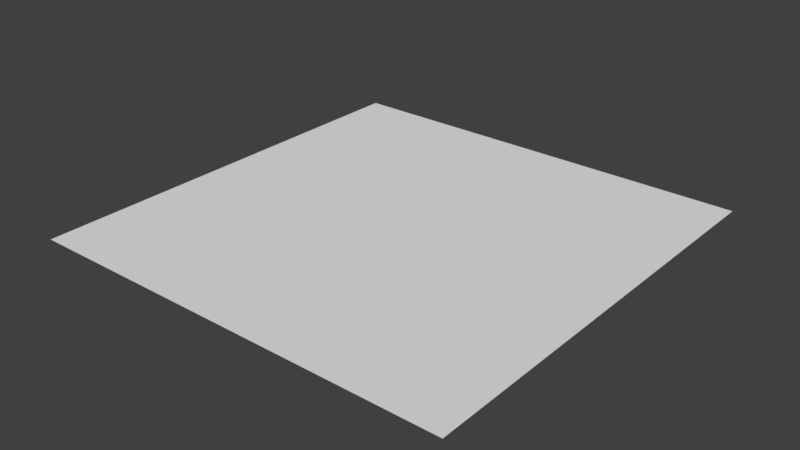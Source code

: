 # Source: Plane.blend  (saved by Blender 2.79.0; exported with 4.5.12 LTS)
import bpy
from mathutils import Matrix  # noqa: F401  (used for matrix-valued properties, if any)

bpy.ops.wm.read_factory_settings(use_empty=True)
scene = bpy.context.scene
scene.name = 'Scene'

# ---- collections
col_collection_1 = bpy.data.collections.new('Collection 1'); scene.collection.children.link(col_collection_1)

# ---- world
world_world = bpy.data.worlds.new('World'); scene.world = world_world
world_world.color = (0.05088, 0.05088, 0.05088)
world_world.use_sun_shadow = False
world_world.sun_shadow_jitter_overblur = 0.0
world_world.cycles.sampling_method = 'MANUAL'

# ---- meshes
me_plane_001 = bpy.data.meshes.new('Plane.001')
me_plane_001.from_pydata([(-5.0, -5.0, 0.0), (5.0, -5.0, 0.0), (-5.0, 5.0, 0.0), (5.0, 5.0, 0.0), (-5.0, 4.688, 0.0), (-5.0, 4.375, 0.0), (-5.0, 4.062, 0.0), (-5.0, 3.75, 0.0), (-5.0, 3.438, 0.0), (-5.0, 3.125, 0.0), (-5.0, 2.812, 0.0), (-5.0, 2.5, 0.0), (-5.0, 2.188, 0.0), (-5.0, 1.875, 0.0), (-5.0, 1.562, 0.0), (-5.0, 1.25, 0.0), (-5.0, 0.9375, 0.0), (-5.0, 0.625, 0.0), (-5.0, 0.3125, 0.0), (-5.0, 0.0, 0.0), (-5.0, -0.3125, 0.0), (-5.0, -0.625, 0.0), (-5.0, -0.9375, 0.0), (-5.0, -1.25, 0.0), (-5.0, -1.562, 0.0), (-5.0, -1.875, 0.0), (-5.0, -2.188, 0.0), (-5.0, -2.5, 0.0), (-5.0, -2.812, 0.0), (-5.0, -3.125, 0.0), (-5.0, -3.438, 0.0), (-5.0, -3.75, 0.0), (-5.0, -4.062, 0.0), (-5.0, -4.375, 0.0), (-5.0, -4.688, 0.0), (5.0, -4.688, 0.0), (5.0, -4.375, 0.0), (5.0, -4.062, 0.0), (5.0, -3.75, 0.0), (5.0, -3.438, 0.0), (5.0, -3.125, 0.0), (5.0, -2.812, 0.0), (5.0, -2.5, 0.0), (5.0, -2.188, 0.0), (5.0, -1.875, 0.0), (5.0, -1.562, 0.0), (5.0, -1.25, 0.0), (5.0, -0.9375, 0.0), (5.0, -0.625, 0.0), (5.0, -0.3125, 0.0), (5.0, 0.0, 0.0), (5.0, 0.3125, 0.0), (5.0, 0.625, 0.0), (5.0, 0.9375, 0.0), (5.0, 1.25, 0.0), (5.0, 1.562, 0.0), (5.0, 1.875, 0.0), (5.0, 2.188, 0.0), (5.0, 2.5, 0.0), (5.0, 2.812, 0.0), (5.0, 3.125, 0.0), (5.0, 3.438, 0.0), (5.0, 3.75, 0.0), (5.0, 4.062, 0.0), (5.0, 4.375, 0.0), (5.0, 4.688, 0.0), (-4.688, -5.0, 0.0), (-4.375, -5.0, 0.0), (-4.062, -5.0, 0.0), (-3.75, -5.0, 0.0), (-3.438, -5.0, 0.0), (-3.125, -5.0, 0.0), (-2.812, -5.0, 0.0), (-2.5, -5.0, 0.0), (-2.188, -5.0, 0.0), (-1.875, -5.0, 0.0), (-1.562, -5.0, 0.0), (-1.25, -5.0, 0.0), (-0.9375, -5.0, 0.0), (-0.625, -5.0, 0.0), (-0.3125, -5.0, 0.0), (0.0, -5.0, 0.0), (0.3125, -5.0, 0.0), (0.625, -5.0, 0.0), (0.9375, -5.0, 0.0), (1.25, -5.0, 0.0), (1.562, -5.0, 0.0), (1.875, -5.0, 0.0), (2.188, -5.0, 0.0), (2.5, -5.0, 0.0), (2.812, -5.0, 0.0), (3.125, -5.0, 0.0), (3.438, -5.0, 0.0), (3.75, -5.0, 0.0), (4.062, -5.0, 0.0), (4.375, -5.0, 0.0), (4.688, -5.0, 0.0), (4.688, 5.0, 0.0), (4.375, 5.0, 0.0), (4.062, 5.0, 0.0), (3.75, 5.0, 0.0), (3.438, 5.0, 0.0), (3.125, 5.0, 0.0), (2.812, 5.0, 0.0), (2.5, 5.0, 0.0), (2.188, 5.0, 0.0), (1.875, 5.0, 0.0), (1.562, 5.0, 0.0), (1.25, 5.0, 0.0), (0.9375, 5.0, 0.0), (0.625, 5.0, 0.0), (0.3125, 5.0, 0.0), (0.0, 5.0, 0.0), (-0.3125, 5.0, 0.0), (-0.625, 5.0, 0.0), (-0.9375, 5.0, 0.0), (-1.25, 5.0, 0.0), (-1.562, 5.0, 0.0), (-1.875, 5.0, 0.0), (-2.188, 5.0, 0.0), (-2.5, 5.0, 0.0), (-2.812, 5.0, 0.0), (-3.125, 5.0, 0.0), (-3.438, 5.0, 0.0), (-3.75, 5.0, 0.0), (-4.062, 5.0, 0.0), (-4.375, 5.0, 0.0), (-4.688, 5.0, 0.0), (4.688, -4.688, 0.0), (4.375, -4.688, 0.0), (4.062, -4.688, 0.0), (3.75, -4.688, 0.0), (3.438, -4.688, 0.0), (3.125, -4.688, 0.0), (2.812, -4.688, 0.0), (2.5, -4.688, 0.0), (2.188, -4.688, 0.0), (1.875, -4.688, 0.0), (1.562, -4.688, 0.0), (1.25, -4.688, 0.0), (0.9375, -4.688, 0.0), (0.625, -4.688, 0.0), (0.3125, -4.688, 0.0), (0.0, -4.688, 0.0), (-0.3125, -4.688, 0.0), (-0.625, -4.688, 0.0), (-0.9375, -4.688, 0.0), (-1.25, -4.688, 0.0), (-1.562, -4.688, 0.0), (-1.875, -4.688, 0.0), (-2.188, -4.688, 0.0), (-2.5, -4.688, 0.0), (-2.812, -4.688, 0.0), (-3.125, -4.688, 0.0), (-3.438, -4.688, 0.0), (-3.75, -4.688, 0.0), (-4.062, -4.688, 0.0), (-4.375, -4.688, 0.0), (-4.688, -4.688, 0.0), (4.688, -4.375, 0.0), (4.375, -4.375, 0.0), (4.062, -4.375, 0.0), (3.75, -4.375, 0.0), (3.438, -4.375, 0.0), (3.125, -4.375, 0.0), (2.812, -4.375, 0.0), (2.5, -4.375, 0.0), (2.188, -4.375, 0.0), (1.875, -4.375, 0.0), (1.562, -4.375, 0.0), (1.25, -4.375, 0.0), (0.9375, -4.375, 0.0), (0.625, -4.375, 0.0), (0.3125, -4.375, 0.0), (0.0, -4.375, 0.0), (-0.3125, -4.375, 0.0), (-0.625, -4.375, 0.0), (-0.9375, -4.375, 0.0), (-1.25, -4.375, 0.0), (-1.562, -4.375, 0.0), (-1.875, -4.375, 0.0), (-2.188, -4.375, 0.0), (-2.5, -4.375, 0.0), (-2.812, -4.375, 0.0), (-3.125, -4.375, 0.0), (-3.438, -4.375, 0.0), (-3.75, -4.375, 0.0), (-4.062, -4.375, 0.0), (-4.375, -4.375, 0.0), (-4.688, -4.375, 0.0), (4.688, -4.062, 0.0), (4.375, -4.062, 0.0), (4.062, -4.062, 0.0), (3.75, -4.062, 0.0), (3.438, -4.062, 0.0), (3.125, -4.062, 0.0), (2.812, -4.062, 0.0), (2.5, -4.062, 0.0), (2.188, -4.062, 0.0), (1.875, -4.062, 0.0), (1.562, -4.062, 0.0), (1.25, -4.062, 0.0), (0.9375, -4.062, 0.0), (0.625, -4.062, 0.0), (0.3125, -4.062, 0.0), (0.0, -4.062, 0.0), (-0.3125, -4.062, 0.0), (-0.625, -4.062, 0.0), (-0.9375, -4.062, 0.0), (-1.25, -4.062, 0.0), (-1.562, -4.062, 0.0), (-1.875, -4.062, 0.0), (-2.188, -4.062, 0.0), (-2.5, -4.062, 0.0), (-2.812, -4.062, 0.0), (-3.125, -4.062, 0.0), (-3.438, -4.062, 0.0), (-3.75, -4.062, 0.0), (-4.062, -4.062, 0.0), (-4.375, -4.062, 0.0), (-4.688, -4.062, 0.0), (4.688, -3.75, 0.0), (4.375, -3.75, 0.0), (4.062, -3.75, 0.0), (3.75, -3.75, 0.0), (3.438, -3.75, 0.0), (3.125, -3.75, 0.0), (2.812, -3.75, 0.0), (2.5, -3.75, 0.0), (2.188, -3.75, 0.0), (1.875, -3.75, 0.0), (1.562, -3.75, 0.0), (1.25, -3.75, 0.0), (0.9375, -3.75, 0.0), (0.625, -3.75, 0.0), (0.3125, -3.75, 0.0), (0.0, -3.75, 0.0), (-0.3125, -3.75, 0.0), (-0.625, -3.75, 0.0), (-0.9375, -3.75, 0.0), (-1.25, -3.75, 0.0), (-1.562, -3.75, 0.0), (-1.875, -3.75, 0.0), (-2.188, -3.75, 0.0), (-2.5, -3.75, 0.0), (-2.812, -3.75, 0.0), (-3.125, -3.75, 0.0), (-3.438, -3.75, 0.0), (-3.75, -3.75, 0.0), (-4.062, -3.75, 0.0), (-4.375, -3.75, 0.0), (-4.688, -3.75, 0.0), (4.688, -3.438, 0.0), (4.375, -3.438, 0.0), (4.062, -3.438, 0.0), (3.75, -3.438, 0.0), (3.438, -3.438, 0.0), (3.125, -3.438, 0.0), (2.812, -3.438, 0.0), (2.5, -3.438, 0.0), (2.188, -3.438, 0.0), (1.875, -3.438, 0.0), (1.562, -3.438, 0.0), (1.25, -3.438, 0.0), (0.9375, -3.438, 0.0), (0.625, -3.438, 0.0), (0.3125, -3.438, 0.0), (0.0, -3.438, 0.0), (-0.3125, -3.438, 0.0), (-0.625, -3.438, 0.0), (-0.9375, -3.438, 0.0), (-1.25, -3.438, 0.0), (-1.562, -3.438, 0.0), (-1.875, -3.438, 0.0), (-2.188, -3.438, 0.0), (-2.5, -3.438, 0.0), (-2.812, -3.438, 0.0), (-3.125, -3.438, 0.0), (-3.438, -3.438, 0.0), (-3.75, -3.438, 0.0), (-4.062, -3.438, 0.0), (-4.375, -3.438, 0.0), (-4.688, -3.438, 0.0), (4.688, -3.125, 0.0), (4.375, -3.125, 0.0), (4.062, -3.125, 0.0), (3.75, -3.125, 0.0), (3.438, -3.125, 0.0), (3.125, -3.125, 0.0), (2.812, -3.125, 0.0), (2.5, -3.125, 0.0), (2.188, -3.125, 0.0), (1.875, -3.125, 0.0), (1.562, -3.125, 0.0), (1.25, -3.125, 0.0), (0.9375, -3.125, 0.0), (0.625, -3.125, 0.0), (0.3125, -3.125, 0.0), (0.0, -3.125, 0.0), (-0.3125, -3.125, 0.0), (-0.625, -3.125, 0.0), (-0.9375, -3.125, 0.0), (-1.25, -3.125, 0.0), (-1.562, -3.125, 0.0), (-1.875, -3.125, 0.0), (-2.188, -3.125, 0.0), (-2.5, -3.125, 0.0), (-2.812, -3.125, 0.0), (-3.125, -3.125, 0.0), (-3.438, -3.125, 0.0), (-3.75, -3.125, 0.0), (-4.062, -3.125, 0.0), (-4.375, -3.125, 0.0), (-4.688, -3.125, 0.0), (4.688, -2.812, 0.0), (4.375, -2.812, 0.0), (4.062, -2.812, 0.0), (3.75, -2.812, 0.0), (3.438, -2.812, 0.0), (3.125, -2.812, 0.0), (2.812, -2.812, 0.0), (2.5, -2.812, 0.0), (2.188, -2.812, 0.0), (1.875, -2.812, 0.0), (1.562, -2.812, 0.0), (1.25, -2.812, 0.0), (0.9375, -2.812, 0.0), (0.625, -2.812, 0.0), (0.3125, -2.812, 0.0), (0.0, -2.812, 0.0), (-0.3125, -2.812, 0.0), (-0.625, -2.812, 0.0), (-0.9375, -2.812, 0.0), (-1.25, -2.812, 0.0), (-1.562, -2.812, 0.0), (-1.875, -2.812, 0.0), (-2.188, -2.812, 0.0), (-2.5, -2.812, 0.0), (-2.812, -2.812, 0.0), (-3.125, -2.812, 0.0), (-3.438, -2.812, 0.0), (-3.75, -2.812, 0.0), (-4.062, -2.812, 0.0), (-4.375, -2.812, 0.0), (-4.688, -2.812, 0.0), (4.688, -2.5, 0.0), (4.375, -2.5, 0.0), (4.062, -2.5, 0.0), (3.75, -2.5, 0.0), (3.438, -2.5, 0.0), (3.125, -2.5, 0.0), (2.812, -2.5, 0.0), (2.5, -2.5, 0.0), (2.188, -2.5, 0.0), (1.875, -2.5, 0.0), (1.562, -2.5, 0.0), (1.25, -2.5, 0.0), (0.9375, -2.5, 0.0), (0.625, -2.5, 0.0), (0.3125, -2.5, 0.0), (0.0, -2.5, 0.0), (-0.3125, -2.5, 0.0), (-0.625, -2.5, 0.0), (-0.9375, -2.5, 0.0), (-1.25, -2.5, 0.0), (-1.562, -2.5, 0.0), (-1.875, -2.5, 0.0), (-2.188, -2.5, 0.0), (-2.5, -2.5, 0.0), (-2.812, -2.5, 0.0), (-3.125, -2.5, 0.0), (-3.438, -2.5, 0.0), (-3.75, -2.5, 0.0), (-4.062, -2.5, 0.0), (-4.375, -2.5, 0.0), (-4.688, -2.5, 0.0), (4.688, -2.188, 0.0), (4.375, -2.188, 0.0), (4.062, -2.188, 0.0), (3.75, -2.188, 0.0), (3.438, -2.188, 0.0), (3.125, -2.188, 0.0), (2.812, -2.188, 0.0), (2.5, -2.188, 0.0), (2.188, -2.188, 0.0), (1.875, -2.188, 0.0), (1.562, -2.188, 0.0), (1.25, -2.188, 0.0), (0.9375, -2.188, 0.0), (0.625, -2.188, 0.0), (0.3125, -2.188, 0.0), (0.0, -2.188, 0.0), (-0.3125, -2.188, 0.0), (-0.625, -2.188, 0.0), (-0.9375, -2.188, 0.0), (-1.25, -2.188, 0.0), (-1.562, -2.188, 0.0), (-1.875, -2.188, 0.0), (-2.188, -2.188, 0.0), (-2.5, -2.188, 0.0), (-2.812, -2.188, 0.0), (-3.125, -2.188, 0.0), (-3.438, -2.188, 0.0), (-3.75, -2.188, 0.0), (-4.062, -2.188, 0.0), (-4.375, -2.188, 0.0), (-4.688, -2.188, 0.0), (4.688, -1.875, 0.0), (4.375, -1.875, 0.0), (4.062, -1.875, 0.0), (3.75, -1.875, 0.0), (3.438, -1.875, 0.0), (3.125, -1.875, 0.0), (2.812, -1.875, 0.0), (2.5, -1.875, 0.0), (2.188, -1.875, 0.0), (1.875, -1.875, 0.0), (1.562, -1.875, 0.0), (1.25, -1.875, 0.0), (0.9375, -1.875, 0.0), (0.625, -1.875, 0.0), (0.3125, -1.875, 0.0), (0.0, -1.875, 0.0), (-0.3125, -1.875, 0.0), (-0.625, -1.875, 0.0), (-0.9375, -1.875, 0.0), (-1.25, -1.875, 0.0), (-1.562, -1.875, 0.0), (-1.875, -1.875, 0.0), (-2.188, -1.875, 0.0), (-2.5, -1.875, 0.0), (-2.812, -1.875, 0.0), (-3.125, -1.875, 0.0), (-3.438, -1.875, 0.0), (-3.75, -1.875, 0.0), (-4.062, -1.875, 0.0), (-4.375, -1.875, 0.0), (-4.688, -1.875, 0.0), (4.688, -1.562, 0.0), (4.375, -1.562, 0.0), (4.062, -1.562, 0.0), (3.75, -1.562, 0.0), (3.438, -1.562, 0.0), (3.125, -1.562, 0.0), (2.812, -1.562, 0.0), (2.5, -1.562, 0.0), (2.188, -1.562, 0.0), (1.875, -1.562, 0.0), (1.562, -1.562, 0.0), (1.25, -1.562, 0.0), (0.9375, -1.562, 0.0), (0.625, -1.562, 0.0), (0.3125, -1.562, 0.0), (0.0, -1.562, 0.0), (-0.3125, -1.562, 0.0), (-0.625, -1.562, 0.0), (-0.9375, -1.562, 0.0), (-1.25, -1.562, 0.0), (-1.562, -1.562, 0.0), (-1.875, -1.562, 0.0), (-2.188, -1.562, 0.0), (-2.5, -1.562, 0.0), (-2.812, -1.562, 0.0), (-3.125, -1.562, 0.0), (-3.438, -1.562, 0.0), (-3.75, -1.562, 0.0), (-4.062, -1.562, 0.0), (-4.375, -1.562, 0.0), (-4.688, -1.562, 0.0), (4.688, -1.25, 0.0), (4.375, -1.25, 0.0), (4.062, -1.25, 0.0), (3.75, -1.25, 0.0), (3.438, -1.25, 0.0), (3.125, -1.25, 0.0), (2.812, -1.25, 0.0), (2.5, -1.25, 0.0), (2.188, -1.25, 0.0), (1.875, -1.25, 0.0), (1.562, -1.25, 0.0), (1.25, -1.25, 0.0), (0.9375, -1.25, 0.0), (0.625, -1.25, 0.0), (0.3125, -1.25, 0.0), (0.0, -1.25, 0.0), (-0.3125, -1.25, 0.0), (-0.625, -1.25, 0.0), (-0.9375, -1.25, 0.0), (-1.25, -1.25, 0.0), (-1.562, -1.25, 0.0), (-1.875, -1.25, 0.0), (-2.188, -1.25, 0.0), (-2.5, -1.25, 0.0), (-2.812, -1.25, 0.0), (-3.125, -1.25, 0.0), (-3.438, -1.25, 0.0), (-3.75, -1.25, 0.0), (-4.062, -1.25, 0.0), (-4.375, -1.25, 0.0), (-4.688, -1.25, 0.0), (4.688, -0.9375, 0.0), (4.375, -0.9375, 0.0), (4.062, -0.9375, 0.0), (3.75, -0.9375, 0.0), (3.438, -0.9375, 0.0), (3.125, -0.9375, 0.0), (2.812, -0.9375, 0.0), (2.5, -0.9375, 0.0), (2.188, -0.9375, 0.0), (1.875, -0.9375, 0.0), (1.562, -0.9375, 0.0), (1.25, -0.9375, 0.0), (0.9375, -0.9375, 0.0), (0.625, -0.9375, 0.0), (0.3125, -0.9375, 0.0), (0.0, -0.9375, 0.0), (-0.3125, -0.9375, 0.0), (-0.625, -0.9375, 0.0), (-0.9375, -0.9375, 0.0), (-1.25, -0.9375, 0.0), (-1.562, -0.9375, 0.0), (-1.875, -0.9375, 0.0), (-2.188, -0.9375, 0.0), (-2.5, -0.9375, 0.0), (-2.812, -0.9375, 0.0), (-3.125, -0.9375, 0.0), (-3.438, -0.9375, 0.0), (-3.75, -0.9375, 0.0), (-4.062, -0.9375, 0.0), (-4.375, -0.9375, 0.0), (-4.688, -0.9375, 0.0), (4.688, -0.625, 0.0), (4.375, -0.625, 0.0), (4.062, -0.625, 0.0), (3.75, -0.625, 0.0), (3.438, -0.625, 0.0), (3.125, -0.625, 0.0), (2.812, -0.625, 0.0), (2.5, -0.625, 0.0), (2.188, -0.625, 0.0), (1.875, -0.625, 0.0), (1.562, -0.625, 0.0), (1.25, -0.625, 0.0), (0.9375, -0.625, 0.0), (0.625, -0.625, 0.0), (0.3125, -0.625, 0.0), (0.0, -0.625, 0.0), (-0.3125, -0.625, 0.0), (-0.625, -0.625, 0.0), (-0.9375, -0.625, 0.0), (-1.25, -0.625, 0.0), (-1.562, -0.625, 0.0), (-1.875, -0.625, 0.0), (-2.188, -0.625, 0.0), (-2.5, -0.625, 0.0), (-2.812, -0.625, 0.0), (-3.125, -0.625, 0.0), (-3.438, -0.625, 0.0), (-3.75, -0.625, 0.0), (-4.062, -0.625, 0.0), (-4.375, -0.625, 0.0), (-4.688, -0.625, 0.0), (4.688, -0.3125, 0.0), (4.375, -0.3125, 0.0), (4.062, -0.3125, 0.0), (3.75, -0.3125, 0.0), (3.438, -0.3125, 0.0), (3.125, -0.3125, 0.0), (2.812, -0.3125, 0.0), (2.5, -0.3125, 0.0), (2.188, -0.3125, 0.0), (1.875, -0.3125, 0.0), (1.562, -0.3125, 0.0), (1.25, -0.3125, 0.0), (0.9375, -0.3125, 0.0), (0.625, -0.3125, 0.0), (0.3125, -0.3125, 0.0), (0.0, -0.3125, 0.0), (-0.3125, -0.3125, 0.0), (-0.625, -0.3125, 0.0), (-0.9375, -0.3125, 0.0), (-1.25, -0.3125, 0.0), (-1.562, -0.3125, 0.0), (-1.875, -0.3125, 0.0), (-2.188, -0.3125, 0.0), (-2.5, -0.3125, 0.0), (-2.812, -0.3125, 0.0), (-3.125, -0.3125, 0.0), (-3.438, -0.3125, 0.0), (-3.75, -0.3125, 0.0), (-4.062, -0.3125, 0.0), (-4.375, -0.3125, 0.0), (-4.688, -0.3125, 0.0), (4.688, 0.0, 0.0), (4.375, 0.0, 0.0), (4.062, 0.0, 0.0), (3.75, 0.0, 0.0), (3.438, 0.0, 0.0), (3.125, 0.0, 0.0), (2.812, 0.0, 0.0), (2.5, 0.0, 0.0), (2.188, 0.0, 0.0), (1.875, 0.0, 0.0), (1.562, 0.0, 0.0), (1.25, 0.0, 0.0), (0.9375, 0.0, 0.0), (0.625, 0.0, 0.0), (0.3125, 0.0, 0.0), (0.0, 0.0, 0.0), (-0.3125, 0.0, 0.0), (-0.625, 0.0, 0.0), (-0.9375, 0.0, 0.0), (-1.25, 0.0, 0.0), (-1.562, 0.0, 0.0), (-1.875, 0.0, 0.0), (-2.188, 0.0, 0.0), (-2.5, 0.0, 0.0), (-2.812, 0.0, 0.0), (-3.125, 0.0, 0.0), (-3.438, 0.0, 0.0), (-3.75, 0.0, 0.0), (-4.062, 0.0, 0.0), (-4.375, 0.0, 0.0), (-4.688, 0.0, 0.0), (4.688, 0.3125, 0.0), (4.375, 0.3125, 0.0), (4.062, 0.3125, 0.0), (3.75, 0.3125, 0.0), (3.438, 0.3125, 0.0), (3.125, 0.3125, 0.0), (2.812, 0.3125, 0.0), (2.5, 0.3125, 0.0), (2.188, 0.3125, 0.0), (1.875, 0.3125, 0.0), (1.562, 0.3125, 0.0), (1.25, 0.3125, 0.0), (0.9375, 0.3125, 0.0), (0.625, 0.3125, 0.0), (0.3125, 0.3125, 0.0), (0.0, 0.3125, 0.0), (-0.3125, 0.3125, 0.0), (-0.625, 0.3125, 0.0), (-0.9375, 0.3125, 0.0), (-1.25, 0.3125, 0.0), (-1.562, 0.3125, 0.0), (-1.875, 0.3125, 0.0), (-2.188, 0.3125, 0.0), (-2.5, 0.3125, 0.0), (-2.812, 0.3125, 0.0), (-3.125, 0.3125, 0.0), (-3.438, 0.3125, 0.0), (-3.75, 0.3125, 0.0), (-4.062, 0.3125, 0.0), (-4.375, 0.3125, 0.0), (-4.688, 0.3125, 0.0), (4.688, 0.625, 0.0), (4.375, 0.625, 0.0), (4.062, 0.625, 0.0), (3.75, 0.625, 0.0), (3.438, 0.625, 0.0), (3.125, 0.625, 0.0), (2.812, 0.625, 0.0), (2.5, 0.625, 0.0), (2.188, 0.625, 0.0), (1.875, 0.625, 0.0), (1.562, 0.625, 0.0), (1.25, 0.625, 0.0), (0.9375, 0.625, 0.0), (0.625, 0.625, 0.0), (0.3125, 0.625, 0.0), (0.0, 0.625, 0.0), (-0.3125, 0.625, 0.0), (-0.625, 0.625, 0.0), (-0.9375, 0.625, 0.0), (-1.25, 0.625, 0.0), (-1.562, 0.625, 0.0), (-1.875, 0.625, 0.0), (-2.188, 0.625, 0.0), (-2.5, 0.625, 0.0), (-2.812, 0.625, 0.0), (-3.125, 0.625, 0.0), (-3.438, 0.625, 0.0), (-3.75, 0.625, 0.0), (-4.062, 0.625, 0.0), (-4.375, 0.625, 0.0), (-4.688, 0.625, 0.0), (4.688, 0.9375, 0.0), (4.375, 0.9375, 0.0), (4.062, 0.9375, 0.0), (3.75, 0.9375, 0.0), (3.438, 0.9375, 0.0), (3.125, 0.9375, 0.0), (2.812, 0.9375, 0.0), (2.5, 0.9375, 0.0), (2.188, 0.9375, 0.0), (1.875, 0.9375, 0.0), (1.562, 0.9375, 0.0), (1.25, 0.9375, 0.0), (0.9375, 0.9375, 0.0), (0.625, 0.9375, 0.0), (0.3125, 0.9375, 0.0), (0.0, 0.9375, 0.0), (-0.3125, 0.9375, 0.0), (-0.625, 0.9375, 0.0), (-0.9375, 0.9375, 0.0), (-1.25, 0.9375, 0.0), (-1.562, 0.9375, 0.0), (-1.875, 0.9375, 0.0), (-2.188, 0.9375, 0.0), (-2.5, 0.9375, 0.0), (-2.812, 0.9375, 0.0), (-3.125, 0.9375, 0.0), (-3.438, 0.9375, 0.0), (-3.75, 0.9375, 0.0), (-4.062, 0.9375, 0.0), (-4.375, 0.9375, 0.0), (-4.688, 0.9375, 0.0), (4.688, 1.25, 0.0), (4.375, 1.25, 0.0), (4.062, 1.25, 0.0), (3.75, 1.25, 0.0), (3.438, 1.25, 0.0), (3.125, 1.25, 0.0), (2.812, 1.25, 0.0), (2.5, 1.25, 0.0), (2.188, 1.25, 0.0), (1.875, 1.25, 0.0), (1.562, 1.25, 0.0), (1.25, 1.25, 0.0), (0.9375, 1.25, 0.0), (0.625, 1.25, 0.0), (0.3125, 1.25, 0.0), (0.0, 1.25, 0.0), (-0.3125, 1.25, 0.0), (-0.625, 1.25, 0.0), (-0.9375, 1.25, 0.0), (-1.25, 1.25, 0.0), (-1.562, 1.25, 0.0), (-1.875, 1.25, 0.0), (-2.188, 1.25, 0.0), (-2.5, 1.25, 0.0), (-2.812, 1.25, 0.0), (-3.125, 1.25, 0.0), (-3.438, 1.25, 0.0), (-3.75, 1.25, 0.0), (-4.062, 1.25, 0.0), (-4.375, 1.25, 0.0), (-4.688, 1.25, 0.0), (4.688, 1.562, 0.0), (4.375, 1.562, 0.0), (4.062, 1.562, 0.0), (3.75, 1.562, 0.0), (3.438, 1.562, 0.0), (3.125, 1.562, 0.0), (2.812, 1.562, 0.0), (2.5, 1.562, 0.0), (2.188, 1.562, 0.0), (1.875, 1.562, 0.0), (1.562, 1.562, 0.0), (1.25, 1.562, 0.0), (0.9375, 1.562, 0.0), (0.625, 1.562, 0.0), (0.3125, 1.562, 0.0), (0.0, 1.562, 0.0), (-0.3125, 1.562, 0.0), (-0.625, 1.562, 0.0), (-0.9375, 1.562, 0.0), (-1.25, 1.562, 0.0), (-1.562, 1.562, 0.0), (-1.875, 1.562, 0.0), (-2.188, 1.562, 0.0), (-2.5, 1.562, 0.0), (-2.812, 1.562, 0.0), (-3.125, 1.562, 0.0), (-3.438, 1.562, 0.0), (-3.75, 1.562, 0.0), (-4.062, 1.562, 0.0), (-4.375, 1.562, 0.0), (-4.688, 1.562, 0.0), (4.688, 1.875, 0.0), (4.375, 1.875, 0.0), (4.062, 1.875, 0.0), (3.75, 1.875, 0.0), (3.438, 1.875, 0.0), (3.125, 1.875, 0.0), (2.812, 1.875, 0.0), (2.5, 1.875, 0.0), (2.188, 1.875, 0.0), (1.875, 1.875, 0.0), (1.562, 1.875, 0.0), (1.25, 1.875, 0.0), (0.9375, 1.875, 0.0), (0.625, 1.875, 0.0), (0.3125, 1.875, 0.0), (0.0, 1.875, 0.0), (-0.3125, 1.875, 0.0), (-0.625, 1.875, 0.0), (-0.9375, 1.875, 0.0), (-1.25, 1.875, 0.0), (-1.562, 1.875, 0.0), (-1.875, 1.875, 0.0), (-2.188, 1.875, 0.0), (-2.5, 1.875, 0.0), (-2.812, 1.875, 0.0), (-3.125, 1.875, 0.0), (-3.438, 1.875, 0.0), (-3.75, 1.875, 0.0), (-4.062, 1.875, 0.0), (-4.375, 1.875, 0.0), (-4.688, 1.875, 0.0), (4.688, 2.188, 0.0), (4.375, 2.188, 0.0), (4.062, 2.188, 0.0), (3.75, 2.188, 0.0), (3.438, 2.188, 0.0), (3.125, 2.188, 0.0), (2.812, 2.188, 0.0), (2.5, 2.188, 0.0), (2.188, 2.188, 0.0), (1.875, 2.188, 0.0), (1.562, 2.188, 0.0), (1.25, 2.188, 0.0), (0.9375, 2.188, 0.0), (0.625, 2.188, 0.0), (0.3125, 2.188, 0.0), (0.0, 2.188, 0.0), (-0.3125, 2.188, 0.0), (-0.625, 2.188, 0.0), (-0.9375, 2.188, 0.0), (-1.25, 2.188, 0.0), (-1.562, 2.188, 0.0), (-1.875, 2.188, 0.0), (-2.188, 2.188, 0.0), (-2.5, 2.188, 0.0), (-2.812, 2.188, 0.0), (-3.125, 2.188, 0.0), (-3.438, 2.188, 0.0), (-3.75, 2.188, 0.0), (-4.062, 2.188, 0.0), (-4.375, 2.188, 0.0), (-4.688, 2.188, 0.0), (4.688, 2.5, 0.0), (4.375, 2.5, 0.0), (4.062, 2.5, 0.0), (3.75, 2.5, 0.0), (3.438, 2.5, 0.0), (3.125, 2.5, 0.0), (2.812, 2.5, 0.0), (2.5, 2.5, 0.0), (2.188, 2.5, 0.0), (1.875, 2.5, 0.0), (1.562, 2.5, 0.0), (1.25, 2.5, 0.0), (0.9375, 2.5, 0.0), (0.625, 2.5, 0.0), (0.3125, 2.5, 0.0), (0.0, 2.5, 0.0), (-0.3125, 2.5, 0.0), (-0.625, 2.5, 0.0), (-0.9375, 2.5, 0.0), (-1.25, 2.5, 0.0), (-1.562, 2.5, 0.0), (-1.875, 2.5, 0.0), (-2.188, 2.5, 0.0), (-2.5, 2.5, 0.0), (-2.812, 2.5, 0.0), (-3.125, 2.5, 0.0), (-3.438, 2.5, 0.0), (-3.75, 2.5, 0.0), (-4.062, 2.5, 0.0), (-4.375, 2.5, 0.0), (-4.688, 2.5, 0.0), (4.688, 2.812, 0.0), (4.375, 2.812, 0.0), (4.062, 2.812, 0.0), (3.75, 2.812, 0.0), (3.438, 2.812, 0.0), (3.125, 2.812, 0.0), (2.812, 2.812, 0.0), (2.5, 2.812, 0.0), (2.188, 2.812, 0.0), (1.875, 2.812, 0.0), (1.562, 2.812, 0.0), (1.25, 2.812, 0.0), (0.9375, 2.812, 0.0), (0.625, 2.812, 0.0), (0.3125, 2.812, 0.0), (0.0, 2.812, 0.0), (-0.3125, 2.812, 0.0), (-0.625, 2.812, 0.0), (-0.9375, 2.812, 0.0), (-1.25, 2.812, 0.0), (-1.562, 2.812, 0.0), (-1.875, 2.812, 0.0), (-2.188, 2.812, 0.0), (-2.5, 2.812, 0.0), (-2.812, 2.812, 0.0), (-3.125, 2.812, 0.0), (-3.438, 2.812, 0.0), (-3.75, 2.812, 0.0), (-4.062, 2.812, 0.0), (-4.375, 2.812, 0.0), (-4.688, 2.812, 0.0), (4.688, 3.125, 0.0), (4.375, 3.125, 0.0), (4.062, 3.125, 0.0), (3.75, 3.125, 0.0), (3.438, 3.125, 0.0), (3.125, 3.125, 0.0), (2.812, 3.125, 0.0), (2.5, 3.125, 0.0), (2.188, 3.125, 0.0), (1.875, 3.125, 0.0), (1.562, 3.125, 0.0), (1.25, 3.125, 0.0), (0.9375, 3.125, 0.0), (0.625, 3.125, 0.0), (0.3125, 3.125, 0.0), (0.0, 3.125, 0.0), (-0.3125, 3.125, 0.0), (-0.625, 3.125, 0.0), (-0.9375, 3.125, 0.0), (-1.25, 3.125, 0.0), (-1.562, 3.125, 0.0), (-1.875, 3.125, 0.0), (-2.188, 3.125, 0.0), (-2.5, 3.125, 0.0), (-2.812, 3.125, 0.0), (-3.125, 3.125, 0.0), (-3.438, 3.125, 0.0), (-3.75, 3.125, 0.0), (-4.062, 3.125, 0.0), (-4.375, 3.125, 0.0), (-4.688, 3.125, 0.0), (4.688, 3.438, 0.0), (4.375, 3.438, 0.0), (4.062, 3.438, 0.0), (3.75, 3.438, 0.0), (3.438, 3.438, 0.0), (3.125, 3.438, 0.0), (2.812, 3.438, 0.0), (2.5, 3.438, 0.0), (2.188, 3.438, 0.0), (1.875, 3.438, 0.0), (1.562, 3.438, 0.0), (1.25, 3.438, 0.0), (0.9375, 3.438, 0.0), (0.625, 3.438, 0.0), (0.3125, 3.438, 0.0), (0.0, 3.438, 0.0), (-0.3125, 3.438, 0.0), (-0.625, 3.438, 0.0), (-0.9375, 3.438, 0.0), (-1.25, 3.438, 0.0), (-1.562, 3.438, 0.0), (-1.875, 3.438, 0.0), (-2.188, 3.438, 0.0), (-2.5, 3.438, 0.0), (-2.812, 3.438, 0.0), (-3.125, 3.438, 0.0), (-3.438, 3.438, 0.0), (-3.75, 3.438, 0.0), (-4.062, 3.438, 0.0), (-4.375, 3.438, 0.0), (-4.688, 3.438, 0.0), (4.688, 3.75, 0.0), (4.375, 3.75, 0.0), (4.062, 3.75, 0.0), (3.75, 3.75, 0.0), (3.438, 3.75, 0.0), (3.125, 3.75, 0.0), (2.812, 3.75, 0.0), (2.5, 3.75, 0.0), (2.188, 3.75, 0.0), (1.875, 3.75, 0.0), (1.562, 3.75, 0.0), (1.25, 3.75, 0.0), (0.9375, 3.75, 0.0), (0.625, 3.75, 0.0), (0.3125, 3.75, 0.0), (0.0, 3.75, 0.0), (-0.3125, 3.75, 0.0), (-0.625, 3.75, 0.0), (-0.9375, 3.75, 0.0), (-1.25, 3.75, 0.0), (-1.562, 3.75, 0.0), (-1.875, 3.75, 0.0), (-2.188, 3.75, 0.0), (-2.5, 3.75, 0.0), (-2.812, 3.75, 0.0), (-3.125, 3.75, 0.0), (-3.438, 3.75, 0.0), (-3.75, 3.75, 0.0), (-4.062, 3.75, 0.0), (-4.375, 3.75, 0.0), (-4.688, 3.75, 0.0), (4.688, 4.062, 0.0), (4.375, 4.062, 0.0), (4.062, 4.062, 0.0), (3.75, 4.062, 0.0), (3.438, 4.062, 0.0), (3.125, 4.062, 0.0), (2.812, 4.062, 0.0), (2.5, 4.062, 0.0), (2.188, 4.062, 0.0), (1.875, 4.062, 0.0), (1.562, 4.062, 0.0), (1.25, 4.062, 0.0), (0.9375, 4.062, 0.0), (0.625, 4.062, 0.0), (0.3125, 4.062, 0.0), (0.0, 4.062, 0.0), (-0.3125, 4.062, 0.0), (-0.625, 4.062, 0.0), (-0.9375, 4.062, 0.0), (-1.25, 4.062, 0.0), (-1.562, 4.062, 0.0), (-1.875, 4.062, 0.0), (-2.188, 4.062, 0.0), (-2.5, 4.062, 0.0), (-2.812, 4.062, 0.0), (-3.125, 4.062, 0.0), (-3.438, 4.062, 0.0), (-3.75, 4.062, 0.0), (-4.062, 4.062, 0.0), (-4.375, 4.062, 0.0), (-4.688, 4.062, 0.0), (4.688, 4.375, 0.0), (4.375, 4.375, 0.0), (4.062, 4.375, 0.0), (3.75, 4.375, 0.0), (3.438, 4.375, 0.0), (3.125, 4.375, 0.0), (2.812, 4.375, 0.0), (2.5, 4.375, 0.0), (2.188, 4.375, 0.0), (1.875, 4.375, 0.0), (1.562, 4.375, 0.0), (1.25, 4.375, 0.0), (0.9375, 4.375, 0.0), (0.625, 4.375, 0.0), (0.3125, 4.375, 0.0), (0.0, 4.375, 0.0), (-0.3125, 4.375, 0.0), (-0.625, 4.375, 0.0), (-0.9375, 4.375, 0.0), (-1.25, 4.375, 0.0), (-1.562, 4.375, 0.0), (-1.875, 4.375, 0.0), (-2.188, 4.375, 0.0), (-2.5, 4.375, 0.0), (-2.812, 4.375, 0.0), (-3.125, 4.375, 0.0), (-3.438, 4.375, 0.0), (-3.75, 4.375, 0.0), (-4.062, 4.375, 0.0), (-4.375, 4.375, 0.0), (-4.688, 4.375, 0.0), (4.688, 4.688, 0.0), (4.375, 4.688, 0.0), (4.062, 4.688, 0.0), (3.75, 4.688, 0.0), (3.438, 4.688, 0.0), (3.125, 4.688, 0.0), (2.812, 4.688, 0.0), (2.5, 4.688, 0.0), (2.188, 4.688, 0.0), (1.875, 4.688, 0.0), (1.562, 4.688, 0.0), (1.25, 4.688, 0.0), (0.9375, 4.688, 0.0), (0.625, 4.688, 0.0), (0.3125, 4.688, 0.0), (0.0, 4.688, 0.0), (-0.3125, 4.688, 0.0), (-0.625, 4.688, 0.0), (-0.9375, 4.688, 0.0), (-1.25, 4.688, 0.0), (-1.562, 4.688, 0.0), (-1.875, 4.688, 0.0), (-2.188, 4.688, 0.0), (-2.5, 4.688, 0.0), (-2.812, 4.688, 0.0), (-3.125, 4.688, 0.0), (-3.438, 4.688, 0.0), (-3.75, 4.688, 0.0), (-4.062, 4.688, 0.0), (-4.375, 4.688, 0.0), (-4.688, 4.688, 0.0)], [], [(65, 97, 1058), (1, 128, 96), (35, 159, 128), (36, 190, 159), (37, 221, 190), (38, 252, 221), (39, 283, 252), (40, 314, 283), (41, 345, 314), (42, 376, 345), (43, 407, 376), (44, 438, 407), (45, 469, 438), (46, 500, 469), (47, 531, 500), (48, 562, 531), (49, 593, 562), (50, 624, 593), (51, 655, 624), (52, 686, 655), (53, 717, 686), (54, 748, 717), (55, 779, 748), (56, 810, 779), (57, 841, 810), (58, 872, 841), (59, 903, 872), (60, 934, 903), (61, 965, 934), (62, 996, 965), (63, 1027, 996), (64, 1058, 1027), (1057, 4, 5), (1056, 1088, 1057), (1055, 1087, 1056), (1054, 1086, 1055), (1053, 1085, 1054), (1052, 1084, 1053), (1051, 1083, 1052), (1050, 1082, 1051), (1049, 1081, 1050), (1048, 1080, 1049), (1047, 1079, 1048), (1046, 1078, 1047), (1045, 1077, 1046), (1044, 1076, 1045), (1043, 1075, 1044), (1042, 1074, 1043), (1041, 1073, 1042), (1040, 1072, 1041), (1039, 1071, 1040), (1038, 1070, 1039), (1037, 1069, 1038), (1036, 1068, 1037), (1035, 1067, 1036), (1034, 1066, 1035), (1033, 1065, 1034), (1032, 1064, 1033), (1031, 1063, 1032), (1030, 1062, 1031), (1029, 1061, 1030), (1028, 1060, 1029), (1027, 1059, 1028), (1026, 5, 6), (1025, 1057, 1026), (1024, 1056, 1025), (1023, 1055, 1024), (1022, 1054, 1023), (1021, 1053, 1022), (1020, 1052, 1021), (1019, 1051, 1020), (1018, 1050, 1019), (1017, 1049, 1018), (1016, 1048, 1017), (1015, 1047, 1016), (1014, 1046, 1015), (1013, 1045, 1014), (1012, 1044, 1013), (1011, 1043, 1012), (1010, 1042, 1011), (1009, 1041, 1010), (1008, 1040, 1009), (1007, 1039, 1008), (1006, 1038, 1007), (1005, 1037, 1006), (1004, 1036, 1005), (1003, 1035, 1004), (1002, 1034, 1003), (1001, 1033, 1002), (1000, 1032, 1001), (999, 1031, 1000), (998, 1030, 999), (997, 1029, 998), (996, 1028, 997), (995, 6, 7), (994, 1026, 995), (993, 1025, 994), (992, 1024, 993), (991, 1023, 992), (990, 1022, 991), (989, 1021, 990), (988, 1020, 989), (987, 1019, 988), (986, 1018, 987), (985, 1017, 986), (984, 1016, 985), (983, 1015, 984), (982, 1014, 983), (981, 1013, 982), (980, 1012, 981), (979, 1011, 980), (978, 1010, 979), (977, 1009, 978), (976, 1008, 977), (975, 1007, 976), (974, 1006, 975), (973, 1005, 974), (972, 1004, 973), (971, 1003, 972), (970, 1002, 971), (969, 1001, 970), (968, 1000, 969), (967, 999, 968), (966, 998, 967), (965, 997, 966), (964, 7, 8), (963, 995, 964), (962, 994, 963), (961, 993, 962), (960, 992, 961), (959, 991, 960), (958, 990, 959), (957, 989, 958), (956, 988, 957), (955, 987, 956), (954, 986, 955), (953, 985, 954), (952, 984, 953), (951, 983, 952), (950, 982, 951), (949, 981, 950), (948, 980, 949), (947, 979, 948), (946, 978, 947), (945, 977, 946), (944, 976, 945), (943, 975, 944), (942, 974, 943), (941, 973, 942), (940, 972, 941), (939, 971, 940), (938, 970, 939), (937, 969, 938), (936, 968, 937), (935, 967, 936), (934, 966, 935), (933, 8, 9), (932, 964, 933), (931, 963, 932), (930, 962, 931), (929, 961, 930), (928, 960, 929), (927, 959, 928), (926, 958, 927), (925, 957, 926), (924, 956, 925), (923, 955, 924), (922, 954, 923), (921, 953, 922), (920, 952, 921), (919, 951, 920), (918, 950, 919), (917, 949, 918), (916, 948, 917), (915, 947, 916), (914, 946, 915), (913, 945, 914), (912, 944, 913), (911, 943, 912), (910, 942, 911), (909, 941, 910), (908, 940, 909), (907, 939, 908), (906, 938, 907), (905, 937, 906), (904, 936, 905), (903, 935, 904), (902, 9, 10), (901, 933, 902), (900, 932, 901), (899, 931, 900), (898, 930, 899), (897, 929, 898), (896, 928, 897), (895, 927, 896), (894, 926, 895), (893, 925, 894), (892, 924, 893), (891, 923, 892), (890, 922, 891), (889, 921, 890), (888, 920, 889), (887, 919, 888), (886, 918, 887), (885, 917, 886), (884, 916, 885), (883, 915, 884), (882, 914, 883), (881, 913, 882), (880, 912, 881), (879, 911, 880), (878, 910, 879), (877, 909, 878), (876, 908, 877), (875, 907, 876), (874, 906, 875), (873, 905, 874), (872, 904, 873), (871, 10, 11), (870, 902, 871), (869, 901, 870), (868, 900, 869), (867, 899, 868), (866, 898, 867), (865, 897, 866), (864, 896, 865), (863, 895, 864), (862, 894, 863), (861, 893, 862), (860, 892, 861), (859, 891, 860), (858, 890, 859), (857, 889, 858), (856, 888, 857), (855, 887, 856), (854, 886, 855), (853, 885, 854), (852, 884, 853), (851, 883, 852), (850, 882, 851), (849, 881, 850), (848, 880, 849), (847, 879, 848), (846, 878, 847), (845, 877, 846), (844, 876, 845), (843, 875, 844), (842, 874, 843), (841, 873, 842), (840, 11, 12), (839, 871, 840), (838, 870, 839), (837, 869, 838), (836, 868, 837), (835, 867, 836), (834, 866, 835), (833, 865, 834), (832, 864, 833), (831, 863, 832), (830, 862, 831), (829, 861, 830), (828, 860, 829), (827, 859, 828), (826, 858, 827), (825, 857, 826), (824, 856, 825), (823, 855, 824), (822, 854, 823), (821, 853, 822), (820, 852, 821), (819, 851, 820), (818, 850, 819), (817, 849, 818), (816, 848, 817), (815, 847, 816), (814, 846, 815), (813, 845, 814), (812, 844, 813), (811, 843, 812), (810, 842, 811), (809, 12, 13), (808, 840, 809), (807, 839, 808), (806, 838, 807), (805, 837, 806), (804, 836, 805), (803, 835, 804), (802, 834, 803), (801, 833, 802), (800, 832, 801), (799, 831, 800), (798, 830, 799), (797, 829, 798), (796, 828, 797), (795, 827, 796), (794, 826, 795), (793, 825, 794), (792, 824, 793), (791, 823, 792), (790, 822, 791), (789, 821, 790), (788, 820, 789), (787, 819, 788), (786, 818, 787), (785, 817, 786), (784, 816, 785), (783, 815, 784), (782, 814, 783), (781, 813, 782), (780, 812, 781), (779, 811, 780), (778, 13, 14), (777, 809, 778), (776, 808, 777), (775, 807, 776), (774, 806, 775), (773, 805, 774), (772, 804, 773), (771, 803, 772), (770, 802, 771), (769, 801, 770), (768, 800, 769), (767, 799, 768), (766, 798, 767), (765, 797, 766), (764, 796, 765), (763, 795, 764), (762, 794, 763), (761, 793, 762), (760, 792, 761), (759, 791, 760), (758, 790, 759), (757, 789, 758), (756, 788, 757), (755, 787, 756), (754, 786, 755), (753, 785, 754), (752, 784, 753), (751, 783, 752), (750, 782, 751), (749, 781, 750), (748, 780, 749), (747, 14, 15), (746, 778, 747), (745, 777, 746), (744, 776, 745), (743, 775, 744), (742, 774, 743), (741, 773, 742), (740, 772, 741), (739, 771, 740), (738, 770, 739), (737, 769, 738), (736, 768, 737), (735, 767, 736), (734, 766, 735), (733, 765, 734), (732, 764, 733), (731, 763, 732), (730, 762, 731), (729, 761, 730), (728, 760, 729), (727, 759, 728), (726, 758, 727), (725, 757, 726), (724, 756, 725), (723, 755, 724), (722, 754, 723), (721, 753, 722), (720, 752, 721), (719, 751, 720), (718, 750, 719), (717, 749, 718), (716, 15, 16), (715, 747, 716), (714, 746, 715), (713, 745, 714), (712, 744, 713), (711, 743, 712), (710, 742, 711), (709, 741, 710), (708, 740, 709), (707, 739, 708), (706, 738, 707), (705, 737, 706), (704, 736, 705), (703, 735, 704), (702, 734, 703), (701, 733, 702), (700, 732, 701), (699, 731, 700), (698, 730, 699), (697, 729, 698), (696, 728, 697), (695, 727, 696), (694, 726, 695), (693, 725, 694), (692, 724, 693), (691, 723, 692), (690, 722, 691), (689, 721, 690), (688, 720, 689), (687, 719, 688), (686, 718, 687), (685, 16, 17), (684, 716, 685), (683, 715, 684), (682, 714, 683), (681, 713, 682), (680, 712, 681), (679, 711, 680), (678, 710, 679), (677, 709, 678), (676, 708, 677), (675, 707, 676), (674, 706, 675), (673, 705, 674), (672, 704, 673), (671, 703, 672), (670, 702, 671), (669, 701, 670), (668, 700, 669), (667, 699, 668), (666, 698, 667), (665, 697, 666), (664, 696, 665), (663, 695, 664), (662, 694, 663), (661, 693, 662), (660, 692, 661), (659, 691, 660), (658, 690, 659), (657, 689, 658), (656, 688, 657), (655, 687, 656), (654, 17, 18), (653, 685, 654), (652, 684, 653), (651, 683, 652), (650, 682, 651), (649, 681, 650), (648, 680, 649), (647, 679, 648), (646, 678, 647), (645, 677, 646), (644, 676, 645), (643, 675, 644), (642, 674, 643), (641, 673, 642), (640, 672, 641), (639, 671, 640), (638, 670, 639), (637, 669, 638), (636, 668, 637), (635, 667, 636), (634, 666, 635), (633, 665, 634), (632, 664, 633), (631, 663, 632), (630, 662, 631), (629, 661, 630), (628, 660, 629), (627, 659, 628), (626, 658, 627), (625, 657, 626), (624, 656, 625), (623, 18, 19), (622, 654, 623), (621, 653, 622), (620, 652, 621), (619, 651, 620), (618, 650, 619), (617, 649, 618), (616, 648, 617), (615, 647, 616), (614, 646, 615), (613, 645, 614), (612, 644, 613), (611, 643, 612), (610, 642, 611), (609, 641, 610), (608, 640, 609), (607, 639, 608), (606, 638, 607), (605, 637, 606), (604, 636, 605), (603, 635, 604), (602, 634, 603), (601, 633, 602), (600, 632, 601), (599, 631, 600), (598, 630, 599), (597, 629, 598), (596, 628, 597), (595, 627, 596), (594, 626, 595), (593, 625, 594), (592, 19, 20), (591, 623, 592), (590, 622, 591), (589, 621, 590), (588, 620, 589), (587, 619, 588), (586, 618, 587), (585, 617, 586), (584, 616, 585), (583, 615, 584), (582, 614, 583), (581, 613, 582), (580, 612, 581), (579, 611, 580), (578, 610, 579), (577, 609, 578), (576, 608, 577), (575, 607, 576), (574, 606, 575), (573, 605, 574), (572, 604, 573), (571, 603, 572), (570, 602, 571), (569, 601, 570), (568, 600, 569), (567, 599, 568), (566, 598, 567), (565, 597, 566), (564, 596, 565), (563, 595, 564), (562, 594, 563), (561, 20, 21), (560, 592, 561), (559, 591, 560), (558, 590, 559), (557, 589, 558), (556, 588, 557), (555, 587, 556), (554, 586, 555), (553, 585, 554), (552, 584, 553), (551, 583, 552), (550, 582, 551), (549, 581, 550), (548, 580, 549), (547, 579, 548), (546, 578, 547), (545, 577, 546), (544, 576, 545), (543, 575, 544), (542, 574, 543), (541, 573, 542), (540, 572, 541), (539, 571, 540), (538, 570, 539), (537, 569, 538), (536, 568, 537), (535, 567, 536), (534, 566, 535), (533, 565, 534), (532, 564, 533), (531, 563, 532), (530, 21, 22), (529, 561, 530), (528, 560, 529), (527, 559, 528), (526, 558, 527), (525, 557, 526), (524, 556, 525), (523, 555, 524), (522, 554, 523), (521, 553, 522), (520, 552, 521), (519, 551, 520), (518, 550, 519), (517, 549, 518), (516, 548, 517), (515, 547, 516), (514, 546, 515), (513, 545, 514), (512, 544, 513), (511, 543, 512), (510, 542, 511), (509, 541, 510), (508, 540, 509), (507, 539, 508), (506, 538, 507), (505, 537, 506), (504, 536, 505), (503, 535, 504), (502, 534, 503), (501, 533, 502), (500, 532, 501), (499, 22, 23), (498, 530, 499), (497, 529, 498), (496, 528, 497), (495, 527, 496), (494, 526, 495), (493, 525, 494), (492, 524, 493), (491, 523, 492), (490, 522, 491), (489, 521, 490), (488, 520, 489), (487, 519, 488), (486, 518, 487), (485, 517, 486), (484, 516, 485), (483, 515, 484), (482, 514, 483), (481, 513, 482), (480, 512, 481), (479, 511, 480), (478, 510, 479), (477, 509, 478), (476, 508, 477), (475, 507, 476), (474, 506, 475), (473, 505, 474), (472, 504, 473), (471, 503, 472), (470, 502, 471), (469, 501, 470), (468, 23, 24), (467, 499, 468), (466, 498, 467), (465, 497, 466), (464, 496, 465), (463, 495, 464), (462, 494, 463), (461, 493, 462), (460, 492, 461), (459, 491, 460), (458, 490, 459), (457, 489, 458), (456, 488, 457), (455, 487, 456), (454, 486, 455), (453, 485, 454), (452, 484, 453), (451, 483, 452), (450, 482, 451), (449, 481, 450), (448, 480, 449), (447, 479, 448), (446, 478, 447), (445, 477, 446), (444, 476, 445), (443, 475, 444), (442, 474, 443), (441, 473, 442), (440, 472, 441), (439, 471, 440), (438, 470, 439), (437, 24, 25), (436, 468, 437), (435, 467, 436), (434, 466, 435), (433, 465, 434), (432, 464, 433), (431, 463, 432), (430, 462, 431), (429, 461, 430), (428, 460, 429), (427, 459, 428), (426, 458, 427), (425, 457, 426), (424, 456, 425), (423, 455, 424), (422, 454, 423), (421, 453, 422), (420, 452, 421), (419, 451, 420), (418, 450, 419), (417, 449, 418), (416, 448, 417), (415, 447, 416), (414, 446, 415), (413, 445, 414), (412, 444, 413), (411, 443, 412), (410, 442, 411), (409, 441, 410), (408, 440, 409), (407, 439, 408), (406, 25, 26), (405, 437, 406), (404, 436, 405), (403, 435, 404), (402, 434, 403), (401, 433, 402), (400, 432, 401), (399, 431, 400), (398, 430, 399), (397, 429, 398), (396, 428, 397), (395, 427, 396), (394, 426, 395), (393, 425, 394), (392, 424, 393), (391, 423, 392), (390, 422, 391), (389, 421, 390), (388, 420, 389), (387, 419, 388), (386, 418, 387), (385, 417, 386), (384, 416, 385), (383, 415, 384), (382, 414, 383), (381, 413, 382), (380, 412, 381), (379, 411, 380), (378, 410, 379), (377, 409, 378), (376, 408, 377), (375, 26, 27), (374, 406, 375), (373, 405, 374), (372, 404, 373), (371, 403, 372), (370, 402, 371), (369, 401, 370), (368, 400, 369), (367, 399, 368), (366, 398, 367), (365, 397, 366), (364, 396, 365), (363, 395, 364), (362, 394, 363), (361, 393, 362), (360, 392, 361), (359, 391, 360), (358, 390, 359), (357, 389, 358), (356, 388, 357), (355, 387, 356), (354, 386, 355), (353, 385, 354), (352, 384, 353), (351, 383, 352), (350, 382, 351), (349, 381, 350), (348, 380, 349), (347, 379, 348), (346, 378, 347), (345, 377, 346), (344, 27, 28), (343, 375, 344), (342, 374, 343), (341, 373, 342), (340, 372, 341), (339, 371, 340), (338, 370, 339), (337, 369, 338), (336, 368, 337), (335, 367, 336), (334, 366, 335), (333, 365, 334), (332, 364, 333), (331, 363, 332), (330, 362, 331), (329, 361, 330), (328, 360, 329), (327, 359, 328), (326, 358, 327), (325, 357, 326), (324, 356, 325), (323, 355, 324), (322, 354, 323), (321, 353, 322), (320, 352, 321), (319, 351, 320), (318, 350, 319), (317, 349, 318), (316, 348, 317), (315, 347, 316), (314, 346, 315), (313, 28, 29), (312, 344, 313), (311, 343, 312), (310, 342, 311), (309, 341, 310), (308, 340, 309), (307, 339, 308), (306, 338, 307), (305, 337, 306), (304, 336, 305), (303, 335, 304), (302, 334, 303), (301, 333, 302), (300, 332, 301), (299, 331, 300), (298, 330, 299), (297, 329, 298), (296, 328, 297), (295, 327, 296), (294, 326, 295), (293, 325, 294), (292, 324, 293), (291, 323, 292), (290, 322, 291), (289, 321, 290), (288, 320, 289), (287, 319, 288), (286, 318, 287), (285, 317, 286), (284, 316, 285), (283, 315, 284), (282, 29, 30), (281, 313, 282), (280, 312, 281), (279, 311, 280), (278, 310, 279), (277, 309, 278), (276, 308, 277), (275, 307, 276), (274, 306, 275), (273, 305, 274), (272, 304, 273), (271, 303, 272), (270, 302, 271), (269, 301, 270), (268, 300, 269), (267, 299, 268), (266, 298, 267), (265, 297, 266), (264, 296, 265), (263, 295, 264), (262, 294, 263), (261, 293, 262), (260, 292, 261), (259, 291, 260), (258, 290, 259), (257, 289, 258), (256, 288, 257), (255, 287, 256), (254, 286, 255), (253, 285, 254), (252, 284, 253), (251, 30, 31), (250, 282, 251), (249, 281, 250), (248, 280, 249), (247, 279, 248), (246, 278, 247), (245, 277, 246), (244, 276, 245), (243, 275, 244), (242, 274, 243), (241, 273, 242), (240, 272, 241), (239, 271, 240), (238, 270, 239), (237, 269, 238), (236, 268, 237), (235, 267, 236), (234, 266, 235), (233, 265, 234), (232, 264, 233), (231, 263, 232), (230, 262, 231), (229, 261, 230), (228, 260, 229), (227, 259, 228), (226, 258, 227), (225, 257, 226), (224, 256, 225), (223, 255, 224), (222, 254, 223), (221, 253, 222), (220, 31, 32), (219, 251, 220), (218, 250, 219), (217, 249, 218), (216, 248, 217), (215, 247, 216), (214, 246, 215), (213, 245, 214), (212, 244, 213), (211, 243, 212), (210, 242, 211), (209, 241, 210), (208, 240, 209), (207, 239, 208), (206, 238, 207), (205, 237, 206), (204, 236, 205), (203, 235, 204), (202, 234, 203), (201, 233, 202), (200, 232, 201), (199, 231, 200), (198, 230, 199), (197, 229, 198), (196, 228, 197), (195, 227, 196), (194, 226, 195), (193, 225, 194), (192, 224, 193), (191, 223, 192), (190, 222, 191), (189, 32, 33), (188, 220, 189), (187, 219, 188), (186, 218, 187), (185, 217, 186), (184, 216, 185), (183, 215, 184), (182, 214, 183), (181, 213, 182), (180, 212, 181), (179, 211, 180), (178, 210, 179), (177, 209, 178), (176, 208, 177), (175, 207, 176), (174, 206, 175), (173, 205, 174), (172, 204, 173), (171, 203, 172), (170, 202, 171), (169, 201, 170), (168, 200, 169), (167, 199, 168), (166, 198, 167), (165, 197, 166), (164, 196, 165), (163, 195, 164), (162, 194, 163), (161, 193, 162), (160, 192, 161), (159, 191, 160), (158, 33, 34), (157, 189, 158), (156, 188, 157), (155, 187, 156), (154, 186, 155), (153, 185, 154), (152, 184, 153), (151, 183, 152), (150, 182, 151), (149, 181, 150), (148, 180, 149), (147, 179, 148), (146, 178, 147), (145, 177, 146), (144, 176, 145), (143, 175, 144), (142, 174, 143), (141, 173, 142), (140, 172, 141), (139, 171, 140), (138, 170, 139), (137, 169, 138), (136, 168, 137), (135, 167, 136), (134, 166, 135), (133, 165, 134), (132, 164, 133), (131, 163, 132), (130, 162, 131), (129, 161, 130), (128, 160, 129), (66, 34, 0), (67, 158, 66), (68, 157, 67), (69, 156, 68), (70, 155, 69), (71, 154, 70), (72, 153, 71), (73, 152, 72), (74, 151, 73), (75, 150, 74), (76, 149, 75), (77, 148, 76), (78, 147, 77), (79, 146, 78), (80, 145, 79), (81, 144, 80), (82, 143, 81), (83, 142, 82), (84, 141, 83), (85, 140, 84), (86, 139, 85), (87, 138, 86), (88, 137, 87), (89, 136, 88), (90, 135, 89), (91, 134, 90), (92, 133, 91), (93, 132, 92), (94, 131, 93), (95, 130, 94), (96, 129, 95), (1088, 2, 4), (1087, 127, 1088), (1086, 126, 1087), (1085, 125, 1086), (1084, 124, 1085), (1083, 123, 1084), (1082, 122, 1083), (1081, 121, 1082), (1080, 120, 1081), (1079, 119, 1080), (1078, 118, 1079), (1077, 117, 1078), (1076, 116, 1077), (1075, 115, 1076), (1074, 114, 1075), (1073, 113, 1074), (1072, 112, 1073), (1071, 111, 1072), (1070, 110, 1071), (1069, 109, 1070), (1068, 108, 1069), (1067, 107, 1068), (1066, 106, 1067), (1065, 105, 1066), (1064, 104, 1065), (1063, 103, 1064), (1062, 102, 1063), (1061, 101, 1062), (1060, 100, 1061), (1059, 99, 1060), (1058, 98, 1059), (65, 3, 97), (1, 35, 128), (35, 36, 159), (36, 37, 190), (37, 38, 221), (38, 39, 252), (39, 40, 283), (40, 41, 314), (41, 42, 345), (42, 43, 376), (43, 44, 407), (44, 45, 438), (45, 46, 469), (46, 47, 500), (47, 48, 531), (48, 49, 562), (49, 50, 593), (50, 51, 624), (51, 52, 655), (52, 53, 686), (53, 54, 717), (54, 55, 748), (55, 56, 779), (56, 57, 810), (57, 58, 841), (58, 59, 872), (59, 60, 903), (60, 61, 934), (61, 62, 965), (62, 63, 996), (63, 64, 1027), (64, 65, 1058), (1057, 1088, 4), (1056, 1087, 1088), (1055, 1086, 1087), (1054, 1085, 1086), (1053, 1084, 1085), (1052, 1083, 1084), (1051, 1082, 1083), (1050, 1081, 1082), (1049, 1080, 1081), (1048, 1079, 1080), (1047, 1078, 1079), (1046, 1077, 1078), (1045, 1076, 1077), (1044, 1075, 1076), (1043, 1074, 1075), (1042, 1073, 1074), (1041, 1072, 1073), (1040, 1071, 1072), (1039, 1070, 1071), (1038, 1069, 1070), (1037, 1068, 1069), (1036, 1067, 1068), (1035, 1066, 1067), (1034, 1065, 1066), (1033, 1064, 1065), (1032, 1063, 1064), (1031, 1062, 1063), (1030, 1061, 1062), (1029, 1060, 1061), (1028, 1059, 1060), (1027, 1058, 1059), (1026, 1057, 5), (1025, 1056, 1057), (1024, 1055, 1056), (1023, 1054, 1055), (1022, 1053, 1054), (1021, 1052, 1053), (1020, 1051, 1052), (1019, 1050, 1051), (1018, 1049, 1050), (1017, 1048, 1049), (1016, 1047, 1048), (1015, 1046, 1047), (1014, 1045, 1046), (1013, 1044, 1045), (1012, 1043, 1044), (1011, 1042, 1043), (1010, 1041, 1042), (1009, 1040, 1041), (1008, 1039, 1040), (1007, 1038, 1039), (1006, 1037, 1038), (1005, 1036, 1037), (1004, 1035, 1036), (1003, 1034, 1035), (1002, 1033, 1034), (1001, 1032, 1033), (1000, 1031, 1032), (999, 1030, 1031), (998, 1029, 1030), (997, 1028, 1029), (996, 1027, 1028), (995, 1026, 6), (994, 1025, 1026), (993, 1024, 1025), (992, 1023, 1024), (991, 1022, 1023), (990, 1021, 1022), (989, 1020, 1021), (988, 1019, 1020), (987, 1018, 1019), (986, 1017, 1018), (985, 1016, 1017), (984, 1015, 1016), (983, 1014, 1015), (982, 1013, 1014), (981, 1012, 1013), (980, 1011, 1012), (979, 1010, 1011), (978, 1009, 1010), (977, 1008, 1009), (976, 1007, 1008), (975, 1006, 1007), (974, 1005, 1006), (973, 1004, 1005), (972, 1003, 1004), (971, 1002, 1003), (970, 1001, 1002), (969, 1000, 1001), (968, 999, 1000), (967, 998, 999), (966, 997, 998), (965, 996, 997), (964, 995, 7), (963, 994, 995), (962, 993, 994), (961, 992, 993), (960, 991, 992), (959, 990, 991), (958, 989, 990), (957, 988, 989), (956, 987, 988), (955, 986, 987), (954, 985, 986), (953, 984, 985), (952, 983, 984), (951, 982, 983), (950, 981, 982), (949, 980, 981), (948, 979, 980), (947, 978, 979), (946, 977, 978), (945, 976, 977), (944, 975, 976), (943, 974, 975), (942, 973, 974), (941, 972, 973), (940, 971, 972), (939, 970, 971), (938, 969, 970), (937, 968, 969), (936, 967, 968), (935, 966, 967), (934, 965, 966), (933, 964, 8), (932, 963, 964), (931, 962, 963), (930, 961, 962), (929, 960, 961), (928, 959, 960), (927, 958, 959), (926, 957, 958), (925, 956, 957), (924, 955, 956), (923, 954, 955), (922, 953, 954), (921, 952, 953), (920, 951, 952), (919, 950, 951), (918, 949, 950), (917, 948, 949), (916, 947, 948), (915, 946, 947), (914, 945, 946), (913, 944, 945), (912, 943, 944), (911, 942, 943), (910, 941, 942), (909, 940, 941), (908, 939, 940), (907, 938, 939), (906, 937, 938), (905, 936, 937), (904, 935, 936), (903, 934, 935), (902, 933, 9), (901, 932, 933), (900, 931, 932), (899, 930, 931), (898, 929, 930), (897, 928, 929), (896, 927, 928), (895, 926, 927), (894, 925, 926), (893, 924, 925), (892, 923, 924), (891, 922, 923), (890, 921, 922), (889, 920, 921), (888, 919, 920), (887, 918, 919), (886, 917, 918), (885, 916, 917), (884, 915, 916), (883, 914, 915), (882, 913, 914), (881, 912, 913), (880, 911, 912), (879, 910, 911), (878, 909, 910), (877, 908, 909), (876, 907, 908), (875, 906, 907), (874, 905, 906), (873, 904, 905), (872, 903, 904), (871, 902, 10), (870, 901, 902), (869, 900, 901), (868, 899, 900), (867, 898, 899), (866, 897, 898), (865, 896, 897), (864, 895, 896), (863, 894, 895), (862, 893, 894), (861, 892, 893), (860, 891, 892), (859, 890, 891), (858, 889, 890), (857, 888, 889), (856, 887, 888), (855, 886, 887), (854, 885, 886), (853, 884, 885), (852, 883, 884), (851, 882, 883), (850, 881, 882), (849, 880, 881), (848, 879, 880), (847, 878, 879), (846, 877, 878), (845, 876, 877), (844, 875, 876), (843, 874, 875), (842, 873, 874), (841, 872, 873), (840, 871, 11), (839, 870, 871), (838, 869, 870), (837, 868, 869), (836, 867, 868), (835, 866, 867), (834, 865, 866), (833, 864, 865), (832, 863, 864), (831, 862, 863), (830, 861, 862), (829, 860, 861), (828, 859, 860), (827, 858, 859), (826, 857, 858), (825, 856, 857), (824, 855, 856), (823, 854, 855), (822, 853, 854), (821, 852, 853), (820, 851, 852), (819, 850, 851), (818, 849, 850), (817, 848, 849), (816, 847, 848), (815, 846, 847), (814, 845, 846), (813, 844, 845), (812, 843, 844), (811, 842, 843), (810, 841, 842), (809, 840, 12), (808, 839, 840), (807, 838, 839), (806, 837, 838), (805, 836, 837), (804, 835, 836), (803, 834, 835), (802, 833, 834), (801, 832, 833), (800, 831, 832), (799, 830, 831), (798, 829, 830), (797, 828, 829), (796, 827, 828), (795, 826, 827), (794, 825, 826), (793, 824, 825), (792, 823, 824), (791, 822, 823), (790, 821, 822), (789, 820, 821), (788, 819, 820), (787, 818, 819), (786, 817, 818), (785, 816, 817), (784, 815, 816), (783, 814, 815), (782, 813, 814), (781, 812, 813), (780, 811, 812), (779, 810, 811), (778, 809, 13), (777, 808, 809), (776, 807, 808), (775, 806, 807), (774, 805, 806), (773, 804, 805), (772, 803, 804), (771, 802, 803), (770, 801, 802), (769, 800, 801), (768, 799, 800), (767, 798, 799), (766, 797, 798), (765, 796, 797), (764, 795, 796), (763, 794, 795), (762, 793, 794), (761, 792, 793), (760, 791, 792), (759, 790, 791), (758, 789, 790), (757, 788, 789), (756, 787, 788), (755, 786, 787), (754, 785, 786), (753, 784, 785), (752, 783, 784), (751, 782, 783), (750, 781, 782), (749, 780, 781), (748, 779, 780), (747, 778, 14), (746, 777, 778), (745, 776, 777), (744, 775, 776), (743, 774, 775), (742, 773, 774), (741, 772, 773), (740, 771, 772), (739, 770, 771), (738, 769, 770), (737, 768, 769), (736, 767, 768), (735, 766, 767), (734, 765, 766), (733, 764, 765), (732, 763, 764), (731, 762, 763), (730, 761, 762), (729, 760, 761), (728, 759, 760), (727, 758, 759), (726, 757, 758), (725, 756, 757), (724, 755, 756), (723, 754, 755), (722, 753, 754), (721, 752, 753), (720, 751, 752), (719, 750, 751), (718, 749, 750), (717, 748, 749), (716, 747, 15), (715, 746, 747), (714, 745, 746), (713, 744, 745), (712, 743, 744), (711, 742, 743), (710, 741, 742), (709, 740, 741), (708, 739, 740), (707, 738, 739), (706, 737, 738), (705, 736, 737), (704, 735, 736), (703, 734, 735), (702, 733, 734), (701, 732, 733), (700, 731, 732), (699, 730, 731), (698, 729, 730), (697, 728, 729), (696, 727, 728), (695, 726, 727), (694, 725, 726), (693, 724, 725), (692, 723, 724), (691, 722, 723), (690, 721, 722), (689, 720, 721), (688, 719, 720), (687, 718, 719), (686, 717, 718), (685, 716, 16), (684, 715, 716), (683, 714, 715), (682, 713, 714), (681, 712, 713), (680, 711, 712), (679, 710, 711), (678, 709, 710), (677, 708, 709), (676, 707, 708), (675, 706, 707), (674, 705, 706), (673, 704, 705), (672, 703, 704), (671, 702, 703), (670, 701, 702), (669, 700, 701), (668, 699, 700), (667, 698, 699), (666, 697, 698), (665, 696, 697), (664, 695, 696), (663, 694, 695), (662, 693, 694), (661, 692, 693), (660, 691, 692), (659, 690, 691), (658, 689, 690), (657, 688, 689), (656, 687, 688), (655, 686, 687), (654, 685, 17), (653, 684, 685), (652, 683, 684), (651, 682, 683), (650, 681, 682), (649, 680, 681), (648, 679, 680), (647, 678, 679), (646, 677, 678), (645, 676, 677), (644, 675, 676), (643, 674, 675), (642, 673, 674), (641, 672, 673), (640, 671, 672), (639, 670, 671), (638, 669, 670), (637, 668, 669), (636, 667, 668), (635, 666, 667), (634, 665, 666), (633, 664, 665), (632, 663, 664), (631, 662, 663), (630, 661, 662), (629, 660, 661), (628, 659, 660), (627, 658, 659), (626, 657, 658), (625, 656, 657), (624, 655, 656), (623, 654, 18), (622, 653, 654), (621, 652, 653), (620, 651, 652), (619, 650, 651), (618, 649, 650), (617, 648, 649), (616, 647, 648), (615, 646, 647), (614, 645, 646), (613, 644, 645), (612, 643, 644), (611, 642, 643), (610, 641, 642), (609, 640, 641), (608, 639, 640), (607, 638, 639), (606, 637, 638), (605, 636, 637), (604, 635, 636), (603, 634, 635), (602, 633, 634), (601, 632, 633), (600, 631, 632), (599, 630, 631), (598, 629, 630), (597, 628, 629), (596, 627, 628), (595, 626, 627), (594, 625, 626), (593, 624, 625), (592, 623, 19), (591, 622, 623), (590, 621, 622), (589, 620, 621), (588, 619, 620), (587, 618, 619), (586, 617, 618), (585, 616, 617), (584, 615, 616), (583, 614, 615), (582, 613, 614), (581, 612, 613), (580, 611, 612), (579, 610, 611), (578, 609, 610), (577, 608, 609), (576, 607, 608), (575, 606, 607), (574, 605, 606), (573, 604, 605), (572, 603, 604), (571, 602, 603), (570, 601, 602), (569, 600, 601), (568, 599, 600), (567, 598, 599), (566, 597, 598), (565, 596, 597), (564, 595, 596), (563, 594, 595), (562, 593, 594), (561, 592, 20), (560, 591, 592), (559, 590, 591), (558, 589, 590), (557, 588, 589), (556, 587, 588), (555, 586, 587), (554, 585, 586), (553, 584, 585), (552, 583, 584), (551, 582, 583), (550, 581, 582), (549, 580, 581), (548, 579, 580), (547, 578, 579), (546, 577, 578), (545, 576, 577), (544, 575, 576), (543, 574, 575), (542, 573, 574), (541, 572, 573), (540, 571, 572), (539, 570, 571), (538, 569, 570), (537, 568, 569), (536, 567, 568), (535, 566, 567), (534, 565, 566), (533, 564, 565), (532, 563, 564), (531, 562, 563), (530, 561, 21), (529, 560, 561), (528, 559, 560), (527, 558, 559), (526, 557, 558), (525, 556, 557), (524, 555, 556), (523, 554, 555), (522, 553, 554), (521, 552, 553), (520, 551, 552), (519, 550, 551), (518, 549, 550), (517, 548, 549), (516, 547, 548), (515, 546, 547), (514, 545, 546), (513, 544, 545), (512, 543, 544), (511, 542, 543), (510, 541, 542), (509, 540, 541), (508, 539, 540), (507, 538, 539), (506, 537, 538), (505, 536, 537), (504, 535, 536), (503, 534, 535), (502, 533, 534), (501, 532, 533), (500, 531, 532), (499, 530, 22), (498, 529, 530), (497, 528, 529), (496, 527, 528), (495, 526, 527), (494, 525, 526), (493, 524, 525), (492, 523, 524), (491, 522, 523), (490, 521, 522), (489, 520, 521), (488, 519, 520), (487, 518, 519), (486, 517, 518), (485, 516, 517), (484, 515, 516), (483, 514, 515), (482, 513, 514), (481, 512, 513), (480, 511, 512), (479, 510, 511), (478, 509, 510), (477, 508, 509), (476, 507, 508), (475, 506, 507), (474, 505, 506), (473, 504, 505), (472, 503, 504), (471, 502, 503), (470, 501, 502), (469, 500, 501), (468, 499, 23), (467, 498, 499), (466, 497, 498), (465, 496, 497), (464, 495, 496), (463, 494, 495), (462, 493, 494), (461, 492, 493), (460, 491, 492), (459, 490, 491), (458, 489, 490), (457, 488, 489), (456, 487, 488), (455, 486, 487), (454, 485, 486), (453, 484, 485), (452, 483, 484), (451, 482, 483), (450, 481, 482), (449, 480, 481), (448, 479, 480), (447, 478, 479), (446, 477, 478), (445, 476, 477), (444, 475, 476), (443, 474, 475), (442, 473, 474), (441, 472, 473), (440, 471, 472), (439, 470, 471), (438, 469, 470), (437, 468, 24), (436, 467, 468), (435, 466, 467), (434, 465, 466), (433, 464, 465), (432, 463, 464), (431, 462, 463), (430, 461, 462), (429, 460, 461), (428, 459, 460), (427, 458, 459), (426, 457, 458), (425, 456, 457), (424, 455, 456), (423, 454, 455), (422, 453, 454), (421, 452, 453), (420, 451, 452), (419, 450, 451), (418, 449, 450), (417, 448, 449), (416, 447, 448), (415, 446, 447), (414, 445, 446), (413, 444, 445), (412, 443, 444), (411, 442, 443), (410, 441, 442), (409, 440, 441), (408, 439, 440), (407, 438, 439), (406, 437, 25), (405, 436, 437), (404, 435, 436), (403, 434, 435), (402, 433, 434), (401, 432, 433), (400, 431, 432), (399, 430, 431), (398, 429, 430), (397, 428, 429), (396, 427, 428), (395, 426, 427), (394, 425, 426), (393, 424, 425), (392, 423, 424), (391, 422, 423), (390, 421, 422), (389, 420, 421), (388, 419, 420), (387, 418, 419), (386, 417, 418), (385, 416, 417), (384, 415, 416), (383, 414, 415), (382, 413, 414), (381, 412, 413), (380, 411, 412), (379, 410, 411), (378, 409, 410), (377, 408, 409), (376, 407, 408), (375, 406, 26), (374, 405, 406), (373, 404, 405), (372, 403, 404), (371, 402, 403), (370, 401, 402), (369, 400, 401), (368, 399, 400), (367, 398, 399), (366, 397, 398), (365, 396, 397), (364, 395, 396), (363, 394, 395), (362, 393, 394), (361, 392, 393), (360, 391, 392), (359, 390, 391), (358, 389, 390), (357, 388, 389), (356, 387, 388), (355, 386, 387), (354, 385, 386), (353, 384, 385), (352, 383, 384), (351, 382, 383), (350, 381, 382), (349, 380, 381), (348, 379, 380), (347, 378, 379), (346, 377, 378), (345, 376, 377), (344, 375, 27), (343, 374, 375), (342, 373, 374), (341, 372, 373), (340, 371, 372), (339, 370, 371), (338, 369, 370), (337, 368, 369), (336, 367, 368), (335, 366, 367), (334, 365, 366), (333, 364, 365), (332, 363, 364), (331, 362, 363), (330, 361, 362), (329, 360, 361), (328, 359, 360), (327, 358, 359), (326, 357, 358), (325, 356, 357), (324, 355, 356), (323, 354, 355), (322, 353, 354), (321, 352, 353), (320, 351, 352), (319, 350, 351), (318, 349, 350), (317, 348, 349), (316, 347, 348), (315, 346, 347), (314, 345, 346), (313, 344, 28), (312, 343, 344), (311, 342, 343), (310, 341, 342), (309, 340, 341), (308, 339, 340), (307, 338, 339), (306, 337, 338), (305, 336, 337), (304, 335, 336), (303, 334, 335), (302, 333, 334), (301, 332, 333), (300, 331, 332), (299, 330, 331), (298, 329, 330), (297, 328, 329), (296, 327, 328), (295, 326, 327), (294, 325, 326), (293, 324, 325), (292, 323, 324), (291, 322, 323), (290, 321, 322), (289, 320, 321), (288, 319, 320), (287, 318, 319), (286, 317, 318), (285, 316, 317), (284, 315, 316), (283, 314, 315), (282, 313, 29), (281, 312, 313), (280, 311, 312), (279, 310, 311), (278, 309, 310), (277, 308, 309), (276, 307, 308), (275, 306, 307), (274, 305, 306), (273, 304, 305), (272, 303, 304), (271, 302, 303), (270, 301, 302), (269, 300, 301), (268, 299, 300), (267, 298, 299), (266, 297, 298), (265, 296, 297), (264, 295, 296), (263, 294, 295), (262, 293, 294), (261, 292, 293), (260, 291, 292), (259, 290, 291), (258, 289, 290), (257, 288, 289), (256, 287, 288), (255, 286, 287), (254, 285, 286), (253, 284, 285), (252, 283, 284), (251, 282, 30), (250, 281, 282), (249, 280, 281), (248, 279, 280), (247, 278, 279), (246, 277, 278), (245, 276, 277), (244, 275, 276), (243, 274, 275), (242, 273, 274), (241, 272, 273), (240, 271, 272), (239, 270, 271), (238, 269, 270), (237, 268, 269), (236, 267, 268), (235, 266, 267), (234, 265, 266), (233, 264, 265), (232, 263, 264), (231, 262, 263), (230, 261, 262), (229, 260, 261), (228, 259, 260), (227, 258, 259), (226, 257, 258), (225, 256, 257), (224, 255, 256), (223, 254, 255), (222, 253, 254), (221, 252, 253), (220, 251, 31), (219, 250, 251), (218, 249, 250), (217, 248, 249), (216, 247, 248), (215, 246, 247), (214, 245, 246), (213, 244, 245), (212, 243, 244), (211, 242, 243), (210, 241, 242), (209, 240, 241), (208, 239, 240), (207, 238, 239), (206, 237, 238), (205, 236, 237), (204, 235, 236), (203, 234, 235), (202, 233, 234), (201, 232, 233), (200, 231, 232), (199, 230, 231), (198, 229, 230), (197, 228, 229), (196, 227, 228), (195, 226, 227), (194, 225, 226), (193, 224, 225), (192, 223, 224), (191, 222, 223), (190, 221, 222), (189, 220, 32), (188, 219, 220), (187, 218, 219), (186, 217, 218), (185, 216, 217), (184, 215, 216), (183, 214, 215), (182, 213, 214), (181, 212, 213), (180, 211, 212), (179, 210, 211), (178, 209, 210), (177, 208, 209), (176, 207, 208), (175, 206, 207), (174, 205, 206), (173, 204, 205), (172, 203, 204), (171, 202, 203), (170, 201, 202), (169, 200, 201), (168, 199, 200), (167, 198, 199), (166, 197, 198), (165, 196, 197), (164, 195, 196), (163, 194, 195), (162, 193, 194), (161, 192, 193), (160, 191, 192), (159, 190, 191), (158, 189, 33), (157, 188, 189), (156, 187, 188), (155, 186, 187), (154, 185, 186), (153, 184, 185), (152, 183, 184), (151, 182, 183), (150, 181, 182), (149, 180, 181), (148, 179, 180), (147, 178, 179), (146, 177, 178), (145, 176, 177), (144, 175, 176), (143, 174, 175), (142, 173, 174), (141, 172, 173), (140, 171, 172), (139, 170, 171), (138, 169, 170), (137, 168, 169), (136, 167, 168), (135, 166, 167), (134, 165, 166), (133, 164, 165), (132, 163, 164), (131, 162, 163), (130, 161, 162), (129, 160, 161), (128, 159, 160), (66, 158, 34), (67, 157, 158), (68, 156, 157), (69, 155, 156), (70, 154, 155), (71, 153, 154), (72, 152, 153), (73, 151, 152), (74, 150, 151), (75, 149, 150), (76, 148, 149), (77, 147, 148), (78, 146, 147), (79, 145, 146), (80, 144, 145), (81, 143, 144), (82, 142, 143), (83, 141, 142), (84, 140, 141), (85, 139, 140), (86, 138, 139), (87, 137, 138), (88, 136, 137), (89, 135, 136), (90, 134, 135), (91, 133, 134), (92, 132, 133), (93, 131, 132), (94, 130, 131), (95, 129, 130), (96, 128, 129), (1088, 127, 2), (1087, 126, 127), (1086, 125, 126), (1085, 124, 125), (1084, 123, 124), (1083, 122, 123), (1082, 121, 122), (1081, 120, 121), (1080, 119, 120), (1079, 118, 119), (1078, 117, 118), (1077, 116, 117), (1076, 115, 116), (1075, 114, 115), (1074, 113, 114), (1073, 112, 113), (1072, 111, 112), (1071, 110, 111), (1070, 109, 110), (1069, 108, 109), (1068, 107, 108), (1067, 106, 107), (1066, 105, 106), (1065, 104, 105), (1064, 103, 104), (1063, 102, 103), (1062, 101, 102), (1061, 100, 101), (1060, 99, 100), (1059, 98, 99), (1058, 97, 98)])
me_plane_001.use_remesh_preserve_volume = False
me_plane_001.use_remesh_preserve_attributes = False
me_plane_001.use_mirror_vertex_groups = False
me_plane_001.update()

# ---- objects
ob_plane = bpy.data.objects.new('Plane', me_plane_001)

# ---- transforms, parenting, visibility, modifiers, constraints
ob_plane.location = (0.0, 0.0, 0.0)
ob_plane.lineart.crease_threshold = 0.0

# ---- collection membership
col_collection_1.objects.link(ob_plane)

# ---- scene / render settings (as saved in the file)
scene.frame_start = 1; scene.frame_end = 250; scene.frame_set(1)
scene.render.engine = 'BLENDER_EEVEE_NEXT'
scene.render.resolution_percentage = 50
scene.render.dither_intensity = 0.0
scene.cycles.use_denoising = False
scene.cycles.samples = 128
scene.cycles.sampling_pattern = 'TABULATED_SOBOL'
scene.cycles.light_sampling_threshold = 0.0
scene.cycles.use_adaptive_sampling = False
scene.cycles.use_light_tree = False
scene.cycles.blur_glossy = 0.0
scene.cycles.sample_clamp_indirect = 0.0
scene.view_settings.view_transform = 'Standard'
bpy.context.view_layer.update()

# ---- added for rendering (the .blend has no active camera and no usable light): camera, sun
cam_auto = bpy.data.cameras.new('AutoCamera')
cam_auto.lens = 50.0
cam_auto.sensor_width = 36.0
cam_auto.clip_end = 1000.0
ob_auto_camera = bpy.data.objects.new('AutoCamera', cam_auto)
scene.collection.objects.link(ob_auto_camera)
ob_auto_camera.location = (13.0847, -15.7016, 10.4677)
ob_auto_camera.rotation_euler = (1.09748, -7.21219e-08, 0.694738)
scene.camera = ob_auto_camera
light_auto_sun = bpy.data.lights.new('AutoSun', 'SUN')
light_auto_sun.energy = 3.0
light_auto_sun.angle = 0.0523599
ob_auto_sun = bpy.data.objects.new('AutoSun', light_auto_sun)
scene.collection.objects.link(ob_auto_sun)
ob_auto_sun.rotation_euler = (0.872665, 0.174533, 0.523599)
bpy.context.view_layer.update()
